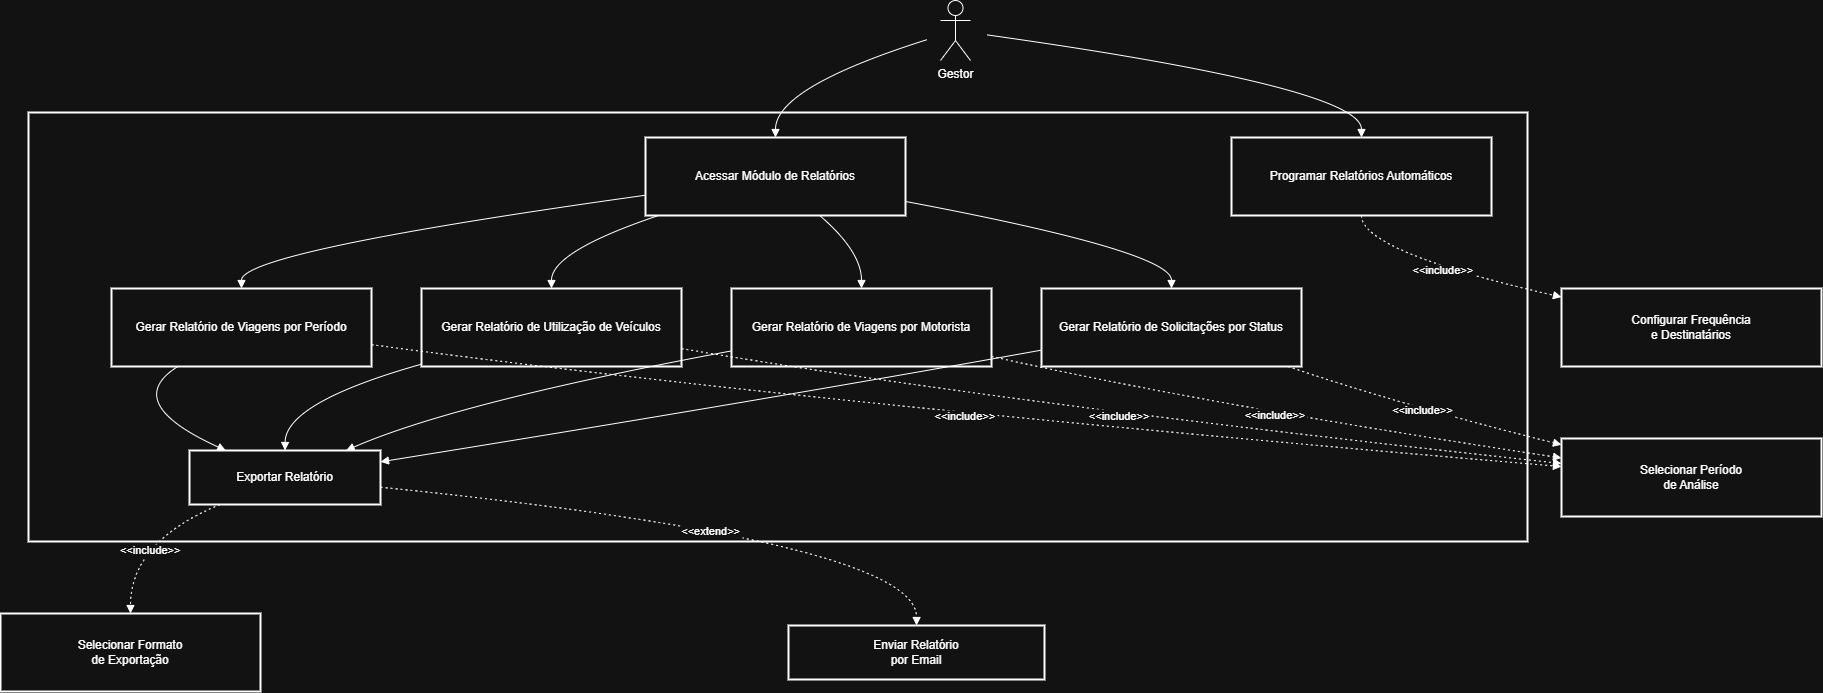

The diagram above was exported from draw.io. Its source (the exported page's mxGraphModel, read from the mxfile embedded in the PNG):
<mxGraphModel dx="1737" dy="980" grid="1" gridSize="10" guides="1" tooltips="1" connect="1" arrows="1" fold="1" page="1" pageScale="1" pageWidth="827" pageHeight="1169" math="0" shadow="0">
  <root>
    <mxCell id="0" />
    <mxCell id="1" parent="0" />
    <mxCell id="0LUI1FUsWf3MegFjuKD--1" value="&#10;" style="whiteSpace=wrap;strokeWidth=2;" vertex="1" parent="1">
      <mxGeometry x="48" y="132" width="1499" height="429" as="geometry" />
    </mxCell>
    <mxCell id="0LUI1FUsWf3MegFjuKD--3" value="Acessar Módulo de Relatórios" style="whiteSpace=wrap;strokeWidth=2;" vertex="1" parent="1">
      <mxGeometry x="665" y="157" width="260" height="78" as="geometry" />
    </mxCell>
    <mxCell id="0LUI1FUsWf3MegFjuKD--4" value="Gerar Relatório de Viagens por Período" style="whiteSpace=wrap;strokeWidth=2;" vertex="1" parent="1">
      <mxGeometry x="131" y="308" width="260" height="78" as="geometry" />
    </mxCell>
    <mxCell id="0LUI1FUsWf3MegFjuKD--5" value="Gerar Relatório de Utilização de Veículos" style="whiteSpace=wrap;strokeWidth=2;" vertex="1" parent="1">
      <mxGeometry x="441" y="308" width="260" height="78" as="geometry" />
    </mxCell>
    <mxCell id="0LUI1FUsWf3MegFjuKD--6" value="Gerar Relatório de Viagens por Motorista" style="whiteSpace=wrap;strokeWidth=2;" vertex="1" parent="1">
      <mxGeometry x="751" y="308" width="260" height="78" as="geometry" />
    </mxCell>
    <mxCell id="0LUI1FUsWf3MegFjuKD--7" value="Gerar Relatório de Solicitações por Status" style="whiteSpace=wrap;strokeWidth=2;" vertex="1" parent="1">
      <mxGeometry x="1061" y="308" width="260" height="78" as="geometry" />
    </mxCell>
    <mxCell id="0LUI1FUsWf3MegFjuKD--8" value="Exportar Relatório" style="whiteSpace=wrap;strokeWidth=2;" vertex="1" parent="1">
      <mxGeometry x="209" y="470" width="191" height="54" as="geometry" />
    </mxCell>
    <mxCell id="0LUI1FUsWf3MegFjuKD--9" value="Programar Relatórios Automáticos" style="whiteSpace=wrap;strokeWidth=2;" vertex="1" parent="1">
      <mxGeometry x="1251" y="157" width="260" height="78" as="geometry" />
    </mxCell>
    <mxCell id="0LUI1FUsWf3MegFjuKD--10" value="Selecionar Período&#10;de Análise" style="whiteSpace=wrap;strokeWidth=2;" vertex="1" parent="1">
      <mxGeometry x="1581" y="458" width="260" height="78" as="geometry" />
    </mxCell>
    <mxCell id="0LUI1FUsWf3MegFjuKD--11" value="Selecionar Formato&#10;de Exportação" style="whiteSpace=wrap;strokeWidth=2;" vertex="1" parent="1">
      <mxGeometry x="20" y="633" width="260" height="78" as="geometry" />
    </mxCell>
    <mxCell id="0LUI1FUsWf3MegFjuKD--12" value="Configurar Frequência&#10;e Destinatários" style="whiteSpace=wrap;strokeWidth=2;" vertex="1" parent="1">
      <mxGeometry x="1581" y="308" width="260" height="78" as="geometry" />
    </mxCell>
    <mxCell id="0LUI1FUsWf3MegFjuKD--13" value="Enviar Relatório&#10;por Email" style="whiteSpace=wrap;strokeWidth=2;" vertex="1" parent="1">
      <mxGeometry x="808" y="645" width="256" height="54" as="geometry" />
    </mxCell>
    <mxCell id="0LUI1FUsWf3MegFjuKD--14" value="" style="curved=1;startArrow=none;endArrow=block;exitX=0;exitY=0.66;entryX=0.5;entryY=0;rounded=0;" edge="1" parent="1" target="0LUI1FUsWf3MegFjuKD--3">
      <mxGeometry relative="1" as="geometry">
        <Array as="points">
          <mxPoint x="795" y="107" />
        </Array>
        <mxPoint x="946.1309448014804" y="59.29695977736651" as="sourcePoint" />
      </mxGeometry>
    </mxCell>
    <mxCell id="0LUI1FUsWf3MegFjuKD--15" value="" style="curved=1;startArrow=none;endArrow=block;exitX=0;exitY=0.74;entryX=0.5;entryY=-0.01;rounded=0;" edge="1" parent="1" source="0LUI1FUsWf3MegFjuKD--3" target="0LUI1FUsWf3MegFjuKD--4">
      <mxGeometry relative="1" as="geometry">
        <Array as="points">
          <mxPoint x="261" y="271" />
        </Array>
      </mxGeometry>
    </mxCell>
    <mxCell id="0LUI1FUsWf3MegFjuKD--16" value="" style="curved=1;startArrow=none;endArrow=block;exitX=0.05;exitY=1;entryX=0.5;entryY=-0.01;rounded=0;" edge="1" parent="1" source="0LUI1FUsWf3MegFjuKD--3" target="0LUI1FUsWf3MegFjuKD--5">
      <mxGeometry relative="1" as="geometry">
        <Array as="points">
          <mxPoint x="571" y="271" />
        </Array>
      </mxGeometry>
    </mxCell>
    <mxCell id="0LUI1FUsWf3MegFjuKD--17" value="" style="curved=1;startArrow=none;endArrow=block;exitX=0.67;exitY=1;entryX=0.5;entryY=-0.01;rounded=0;" edge="1" parent="1" source="0LUI1FUsWf3MegFjuKD--3" target="0LUI1FUsWf3MegFjuKD--6">
      <mxGeometry relative="1" as="geometry">
        <Array as="points">
          <mxPoint x="881" y="271" />
        </Array>
      </mxGeometry>
    </mxCell>
    <mxCell id="0LUI1FUsWf3MegFjuKD--18" value="" style="curved=1;startArrow=none;endArrow=block;exitX=1;exitY=0.82;entryX=0.5;entryY=-0.01;rounded=0;" edge="1" parent="1" source="0LUI1FUsWf3MegFjuKD--3" target="0LUI1FUsWf3MegFjuKD--7">
      <mxGeometry relative="1" as="geometry">
        <Array as="points">
          <mxPoint x="1191" y="271" />
        </Array>
      </mxGeometry>
    </mxCell>
    <mxCell id="0LUI1FUsWf3MegFjuKD--19" value="" style="curved=1;startArrow=none;endArrow=block;exitX=0.26;exitY=0.99;entryX=0.19;entryY=0;rounded=0;" edge="1" parent="1" source="0LUI1FUsWf3MegFjuKD--4" target="0LUI1FUsWf3MegFjuKD--8">
      <mxGeometry relative="1" as="geometry">
        <Array as="points">
          <mxPoint x="140" y="422" />
        </Array>
      </mxGeometry>
    </mxCell>
    <mxCell id="0LUI1FUsWf3MegFjuKD--20" value="" style="curved=1;startArrow=none;endArrow=block;exitX=0;exitY=0.97;entryX=0.5;entryY=0;rounded=0;" edge="1" parent="1" source="0LUI1FUsWf3MegFjuKD--5" target="0LUI1FUsWf3MegFjuKD--8">
      <mxGeometry relative="1" as="geometry">
        <Array as="points">
          <mxPoint x="305" y="422" />
        </Array>
      </mxGeometry>
    </mxCell>
    <mxCell id="0LUI1FUsWf3MegFjuKD--21" value="" style="curved=1;startArrow=none;endArrow=block;exitX=0;exitY=0.8;entryX=0.82;entryY=0;rounded=0;" edge="1" parent="1" source="0LUI1FUsWf3MegFjuKD--6" target="0LUI1FUsWf3MegFjuKD--8">
      <mxGeometry relative="1" as="geometry">
        <Array as="points">
          <mxPoint x="475" y="422" />
        </Array>
      </mxGeometry>
    </mxCell>
    <mxCell id="0LUI1FUsWf3MegFjuKD--22" value="" style="curved=1;startArrow=none;endArrow=block;exitX=0;exitY=0.79;entryX=1;entryY=0.21;rounded=0;" edge="1" parent="1" source="0LUI1FUsWf3MegFjuKD--7" target="0LUI1FUsWf3MegFjuKD--8">
      <mxGeometry relative="1" as="geometry">
        <Array as="points">
          <mxPoint x="769" y="422" />
        </Array>
      </mxGeometry>
    </mxCell>
    <mxCell id="0LUI1FUsWf3MegFjuKD--23" value="" style="curved=1;startArrow=none;endArrow=block;exitX=1;exitY=0.57;entryX=0.5;entryY=0;rounded=0;" edge="1" parent="1" target="0LUI1FUsWf3MegFjuKD--9">
      <mxGeometry relative="1" as="geometry">
        <Array as="points">
          <mxPoint x="1381" y="107" />
        </Array>
        <mxPoint x="1006.8103957748485" y="54.42337730831673" as="sourcePoint" />
      </mxGeometry>
    </mxCell>
    <mxCell id="0LUI1FUsWf3MegFjuKD--24" value="&lt;&lt;include&gt;&gt;" style="curved=1;dashed=1;dashPattern=2 3;startArrow=none;endArrow=block;exitX=1;exitY=0.72;entryX=0;entryY=0.36;rounded=0;" edge="1" parent="1" source="0LUI1FUsWf3MegFjuKD--4" target="0LUI1FUsWf3MegFjuKD--10">
      <mxGeometry relative="1" as="geometry">
        <Array as="points">
          <mxPoint x="821" y="422" />
        </Array>
      </mxGeometry>
    </mxCell>
    <mxCell id="0LUI1FUsWf3MegFjuKD--25" value="&lt;&lt;include&gt;&gt;" style="curved=1;dashed=1;dashPattern=2 3;startArrow=none;endArrow=block;exitX=1;exitY=0.77;entryX=0;entryY=0.32;rounded=0;" edge="1" parent="1" source="0LUI1FUsWf3MegFjuKD--5" target="0LUI1FUsWf3MegFjuKD--10">
      <mxGeometry relative="1" as="geometry">
        <Array as="points">
          <mxPoint x="1018" y="422" />
        </Array>
      </mxGeometry>
    </mxCell>
    <mxCell id="0LUI1FUsWf3MegFjuKD--26" value="&lt;&lt;include&gt;&gt;" style="curved=1;dashed=1;dashPattern=2 3;startArrow=none;endArrow=block;exitX=1;exitY=0.87;entryX=0;entryY=0.25;rounded=0;" edge="1" parent="1" source="0LUI1FUsWf3MegFjuKD--6" target="0LUI1FUsWf3MegFjuKD--10">
      <mxGeometry relative="1" as="geometry">
        <Array as="points">
          <mxPoint x="1215" y="422" />
        </Array>
      </mxGeometry>
    </mxCell>
    <mxCell id="0LUI1FUsWf3MegFjuKD--27" value="&lt;&lt;include&gt;&gt;" style="curved=1;dashed=1;dashPattern=2 3;startArrow=none;endArrow=block;exitX=0.94;exitY=0.99;entryX=0;entryY=0.08;rounded=0;" edge="1" parent="1" source="0LUI1FUsWf3MegFjuKD--7" target="0LUI1FUsWf3MegFjuKD--10">
      <mxGeometry relative="1" as="geometry">
        <Array as="points">
          <mxPoint x="1412" y="422" />
        </Array>
      </mxGeometry>
    </mxCell>
    <mxCell id="0LUI1FUsWf3MegFjuKD--28" value="&lt;&lt;include&gt;&gt;" style="curved=1;dashed=1;dashPattern=2 3;startArrow=none;endArrow=block;exitX=0.16;exitY=1;entryX=0.5;entryY=0;rounded=0;" edge="1" parent="1" source="0LUI1FUsWf3MegFjuKD--8" target="0LUI1FUsWf3MegFjuKD--11">
      <mxGeometry x="-0.0308" y="16" relative="1" as="geometry">
        <Array as="points">
          <mxPoint x="150" y="561" />
        </Array>
        <mxPoint as="offset" />
      </mxGeometry>
    </mxCell>
    <mxCell id="0LUI1FUsWf3MegFjuKD--29" value="&lt;&lt;include&gt;&gt;" style="curved=1;dashed=1;dashPattern=2 3;startArrow=none;endArrow=block;exitX=0.5;exitY=1;entryX=0;entryY=0.11;rounded=0;" edge="1" parent="1" source="0LUI1FUsWf3MegFjuKD--9" target="0LUI1FUsWf3MegFjuKD--12">
      <mxGeometry relative="1" as="geometry">
        <Array as="points">
          <mxPoint x="1381" y="271" />
        </Array>
      </mxGeometry>
    </mxCell>
    <mxCell id="0LUI1FUsWf3MegFjuKD--30" value="&lt;&lt;extend&gt;&gt;" style="curved=1;dashed=1;dashPattern=2 3;startArrow=none;endArrow=block;exitX=1;exitY=0.68;entryX=0.5;entryY=0.01;rounded=0;" edge="1" parent="1" source="0LUI1FUsWf3MegFjuKD--8" target="0LUI1FUsWf3MegFjuKD--13">
      <mxGeometry x="0.0667" y="-10" relative="1" as="geometry">
        <Array as="points">
          <mxPoint x="937" y="561" />
        </Array>
        <mxPoint as="offset" />
      </mxGeometry>
    </mxCell>
    <mxCell id="0LUI1FUsWf3MegFjuKD--31" value="&lt;span style=&quot;text-wrap-mode: wrap;&quot;&gt;Gestor&lt;/span&gt;" style="shape=umlActor;verticalLabelPosition=bottom;verticalAlign=top;html=1;outlineConnect=0;" vertex="1" parent="1">
      <mxGeometry x="960" y="20" width="30" height="60" as="geometry" />
    </mxCell>
  </root>
</mxGraphModel>